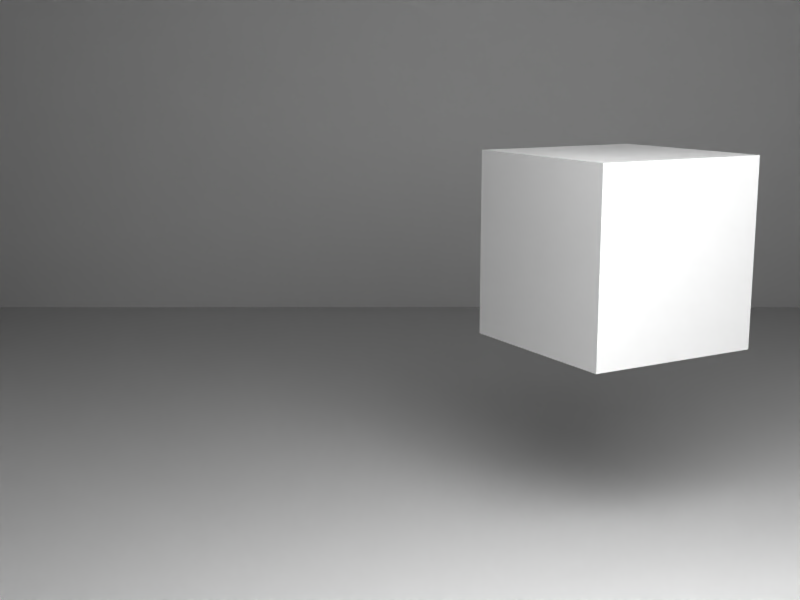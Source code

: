 # Source: cube_3.blend  (saved by Blender 3.2.14; exported with 4.5.12 LTS)
import bpy
from mathutils import Matrix  # noqa: F401  (used for matrix-valued properties, if any)

bpy.ops.wm.read_factory_settings(use_empty=True)
scene = bpy.context.scene
scene.name = 'cube_3'

# ---- collections
col_collection_1 = bpy.data.collections.new('Collection 1'); scene.collection.children.link(col_collection_1)
col_state_coll = bpy.data.collections.new('state_coll'); scene.collection.children.link(col_state_coll)
col_cams_coll = bpy.data.collections.new('cams_coll'); scene.collection.children.link(col_cams_coll)

# ---- materials (node trees are filled in below, after node groups)
mat_material_010 = bpy.data.materials.new('Material.010')
mat_material_010.use_transparent_shadow = False

# ---- material node trees
mat_material_010.use_nodes = True; mat_material_010.node_tree.nodes.clear()
_N = mat_material_010.node_tree.nodes; _L = mat_material_010.node_tree.links
n0 = _N.new('ShaderNodeBsdfPrincipled'); n0.name = 'Principled BSDF'; n0.location = (10, 300)
n0.distribution = 'GGX'
n0.subsurface_method = 'BURLEY'
n0.inputs[2].default_value = 0.0
n0.inputs[3].default_value = 1.45
n0.inputs[13].default_value = 0.0
n0.inputs[20].default_value = 0.0
n0.inputs[27].default_value = (0.0, 0.0, 0.0, 1.0)
n0.inputs[28].default_value = 1.0
n1 = _N.new('ShaderNodeOutputMaterial'); n1.name = 'Material Output'; n1.location = (300, 300)
_L.new(n0.outputs[0], n1.inputs[0])
n1.is_active_output = True

# ---- world
world_world = bpy.data.worlds.new('World'); scene.world = world_world
world_world.color = (0.05088, 0.05088, 0.05088)
world_world.use_sun_shadow = False
world_world.sun_shadow_jitter_overblur = 0.0
world_world.cycles.sampling_method = 'MANUAL'

# ---- cameras
cam_camera0000 = bpy.data.cameras.new('Camera0000')
cam_camera0000.clip_start = 1.0
cam_camera0000.clip_end = 20.0
cam_camera0000.lens = 35.0
cam_camera0000.sensor_width = 24.0
cam_camera0001 = bpy.data.cameras.new('Camera0001')
cam_camera0001.clip_start = 1.0
cam_camera0001.clip_end = 20.0
cam_camera0001.lens = 35.0
cam_camera0001.sensor_width = 24.0
cam_camera0002 = bpy.data.cameras.new('Camera0002')
cam_camera0002.clip_start = 1.0
cam_camera0002.clip_end = 20.0
cam_camera0002.lens = 35.0
cam_camera0002.sensor_width = 24.0
cam_camera0003 = bpy.data.cameras.new('Camera0003')
cam_camera0003.clip_start = 1.0
cam_camera0003.clip_end = 20.0
cam_camera0003.lens = 35.0
cam_camera0003.sensor_width = 24.0
cam_camera0004 = bpy.data.cameras.new('Camera0004')
cam_camera0004.clip_start = 1.0
cam_camera0004.clip_end = 20.0
cam_camera0004.lens = 35.0
cam_camera0004.sensor_width = 24.0
cam_camera0005 = bpy.data.cameras.new('Camera0005')
cam_camera0005.clip_start = 1.0
cam_camera0005.clip_end = 20.0
cam_camera0005.lens = 35.0
cam_camera0005.sensor_width = 24.0
cam_camera0006 = bpy.data.cameras.new('Camera0006')
cam_camera0006.clip_start = 1.0
cam_camera0006.clip_end = 20.0
cam_camera0006.lens = 35.0
cam_camera0006.sensor_width = 24.0
cam_camera0007 = bpy.data.cameras.new('Camera0007')
cam_camera0007.clip_start = 1.0
cam_camera0007.clip_end = 20.0
cam_camera0007.lens = 35.0
cam_camera0007.sensor_width = 24.0
cam_camera0008 = bpy.data.cameras.new('Camera0008')
cam_camera0008.clip_start = 1.0
cam_camera0008.clip_end = 20.0
cam_camera0008.lens = 35.0
cam_camera0008.sensor_width = 24.0
cam_camera0009 = bpy.data.cameras.new('Camera0009')
cam_camera0009.clip_start = 1.0
cam_camera0009.clip_end = 20.0
cam_camera0009.lens = 35.0
cam_camera0009.sensor_width = 24.0
cam_camera0010 = bpy.data.cameras.new('Camera0010')
cam_camera0010.clip_start = 1.0
cam_camera0010.clip_end = 20.0
cam_camera0010.lens = 35.0
cam_camera0010.sensor_width = 24.0
cam_camera0011 = bpy.data.cameras.new('Camera0011')
cam_camera0011.clip_start = 1.0
cam_camera0011.clip_end = 20.0
cam_camera0011.lens = 35.0
cam_camera0011.sensor_width = 24.0
cam_camera0012 = bpy.data.cameras.new('Camera0012')
cam_camera0012.clip_start = 1.0
cam_camera0012.clip_end = 20.0
cam_camera0012.lens = 35.0
cam_camera0012.sensor_width = 24.0
cam_camera0013 = bpy.data.cameras.new('Camera0013')
cam_camera0013.clip_start = 1.0
cam_camera0013.clip_end = 20.0
cam_camera0013.lens = 35.0
cam_camera0013.sensor_width = 24.0
cam_camera0014 = bpy.data.cameras.new('Camera0014')
cam_camera0014.clip_start = 1.0
cam_camera0014.clip_end = 20.0
cam_camera0014.lens = 35.0
cam_camera0014.sensor_width = 24.0
cam_camera0015 = bpy.data.cameras.new('Camera0015')
cam_camera0015.clip_start = 1.0
cam_camera0015.clip_end = 20.0
cam_camera0015.lens = 35.0
cam_camera0015.sensor_width = 24.0
cam_camera0016 = bpy.data.cameras.new('Camera0016')
cam_camera0016.clip_start = 1.0
cam_camera0016.clip_end = 20.0
cam_camera0016.lens = 35.0
cam_camera0016.sensor_width = 24.0
cam_camera0017 = bpy.data.cameras.new('Camera0017')
cam_camera0017.clip_start = 1.0
cam_camera0017.clip_end = 20.0
cam_camera0017.lens = 35.0
cam_camera0017.sensor_width = 24.0
cam_camera0018 = bpy.data.cameras.new('Camera0018')
cam_camera0018.clip_start = 1.0
cam_camera0018.clip_end = 20.0
cam_camera0018.lens = 35.0
cam_camera0018.sensor_width = 24.0
cam_camera0019 = bpy.data.cameras.new('Camera0019')
cam_camera0019.clip_start = 1.0
cam_camera0019.clip_end = 20.0
cam_camera0019.lens = 35.0
cam_camera0019.sensor_width = 24.0
cam_camera0020 = bpy.data.cameras.new('Camera0020')
cam_camera0020.clip_start = 1.0
cam_camera0020.clip_end = 20.0
cam_camera0020.lens = 35.0
cam_camera0020.sensor_width = 24.0
cam_camera0021 = bpy.data.cameras.new('Camera0021')
cam_camera0021.clip_start = 1.0
cam_camera0021.clip_end = 20.0
cam_camera0021.lens = 35.0
cam_camera0021.sensor_width = 24.0
cam_camera0022 = bpy.data.cameras.new('Camera0022')
cam_camera0022.clip_start = 1.0
cam_camera0022.clip_end = 20.0
cam_camera0022.lens = 35.0
cam_camera0022.sensor_width = 24.0
cam_camera0023 = bpy.data.cameras.new('Camera0023')
cam_camera0023.clip_start = 1.0
cam_camera0023.clip_end = 20.0
cam_camera0023.lens = 35.0
cam_camera0023.sensor_width = 24.0
cam_camera0024 = bpy.data.cameras.new('Camera0024')
cam_camera0024.clip_start = 1.0
cam_camera0024.clip_end = 20.0
cam_camera0024.lens = 35.0
cam_camera0024.sensor_width = 24.0
cam_camera0025 = bpy.data.cameras.new('Camera0025')
cam_camera0025.clip_start = 1.0
cam_camera0025.clip_end = 20.0
cam_camera0025.lens = 35.0
cam_camera0025.sensor_width = 24.0
cam_camera0026 = bpy.data.cameras.new('Camera0026')
cam_camera0026.clip_start = 1.0
cam_camera0026.clip_end = 20.0
cam_camera0026.lens = 35.0
cam_camera0026.sensor_width = 24.0
cam_camera0027 = bpy.data.cameras.new('Camera0027')
cam_camera0027.clip_start = 1.0
cam_camera0027.clip_end = 20.0
cam_camera0027.lens = 35.0
cam_camera0027.sensor_width = 24.0
cam_camera0028 = bpy.data.cameras.new('Camera0028')
cam_camera0028.clip_start = 1.0
cam_camera0028.clip_end = 20.0
cam_camera0028.lens = 35.0
cam_camera0028.sensor_width = 24.0
cam_camera0029 = bpy.data.cameras.new('Camera0029')
cam_camera0029.clip_start = 1.0
cam_camera0029.clip_end = 20.0
cam_camera0029.lens = 35.0
cam_camera0029.sensor_width = 24.0
cam_camera0030 = bpy.data.cameras.new('Camera0030')
cam_camera0030.clip_start = 1.0
cam_camera0030.clip_end = 20.0
cam_camera0030.lens = 35.0
cam_camera0030.sensor_width = 24.0
cam_camera0031 = bpy.data.cameras.new('Camera0031')
cam_camera0031.clip_start = 1.0
cam_camera0031.clip_end = 20.0
cam_camera0031.lens = 35.0
cam_camera0031.sensor_width = 24.0
cam_camera0032 = bpy.data.cameras.new('Camera0032')
cam_camera0032.clip_start = 1.0
cam_camera0032.clip_end = 20.0
cam_camera0032.lens = 35.0
cam_camera0032.sensor_width = 24.0
cam_camera0033 = bpy.data.cameras.new('Camera0033')
cam_camera0033.clip_start = 1.0
cam_camera0033.clip_end = 20.0
cam_camera0033.lens = 35.0
cam_camera0033.sensor_width = 24.0
cam_camera0034 = bpy.data.cameras.new('Camera0034')
cam_camera0034.clip_start = 1.0
cam_camera0034.clip_end = 20.0
cam_camera0034.lens = 35.0
cam_camera0034.sensor_width = 24.0
cam_camera0035 = bpy.data.cameras.new('Camera0035')
cam_camera0035.clip_start = 1.0
cam_camera0035.clip_end = 20.0
cam_camera0035.lens = 35.0
cam_camera0035.sensor_width = 24.0
cam_camera0036 = bpy.data.cameras.new('Camera0036')
cam_camera0036.clip_start = 1.0
cam_camera0036.clip_end = 20.0
cam_camera0036.lens = 35.0
cam_camera0036.sensor_width = 24.0
cam_camera0037 = bpy.data.cameras.new('Camera0037')
cam_camera0037.clip_start = 1.0
cam_camera0037.clip_end = 20.0
cam_camera0037.lens = 35.0
cam_camera0037.sensor_width = 24.0
cam_camera0038 = bpy.data.cameras.new('Camera0038')
cam_camera0038.clip_start = 1.0
cam_camera0038.clip_end = 20.0
cam_camera0038.lens = 35.0
cam_camera0038.sensor_width = 24.0
cam_camera0039 = bpy.data.cameras.new('Camera0039')
cam_camera0039.clip_start = 1.0
cam_camera0039.clip_end = 20.0
cam_camera0039.lens = 35.0
cam_camera0039.sensor_width = 24.0
cam_camera0040 = bpy.data.cameras.new('Camera0040')
cam_camera0040.clip_start = 1.0
cam_camera0040.clip_end = 20.0
cam_camera0040.lens = 35.0
cam_camera0040.sensor_width = 24.0
cam_camera0041 = bpy.data.cameras.new('Camera0041')
cam_camera0041.clip_start = 1.0
cam_camera0041.clip_end = 20.0
cam_camera0041.lens = 35.0
cam_camera0041.sensor_width = 24.0
cam_camera0042 = bpy.data.cameras.new('Camera0042')
cam_camera0042.clip_start = 1.0
cam_camera0042.clip_end = 20.0
cam_camera0042.lens = 35.0
cam_camera0042.sensor_width = 24.0
cam_camera0043 = bpy.data.cameras.new('Camera0043')
cam_camera0043.clip_start = 1.0
cam_camera0043.clip_end = 20.0
cam_camera0043.lens = 35.0
cam_camera0043.sensor_width = 24.0
cam_camera0044 = bpy.data.cameras.new('Camera0044')
cam_camera0044.clip_start = 1.0
cam_camera0044.clip_end = 20.0
cam_camera0044.lens = 35.0
cam_camera0044.sensor_width = 24.0
cam_camera0045 = bpy.data.cameras.new('Camera0045')
cam_camera0045.clip_start = 1.0
cam_camera0045.clip_end = 20.0
cam_camera0045.lens = 35.0
cam_camera0045.sensor_width = 24.0
cam_camera0046 = bpy.data.cameras.new('Camera0046')
cam_camera0046.clip_start = 1.0
cam_camera0046.clip_end = 20.0
cam_camera0046.lens = 35.0
cam_camera0046.sensor_width = 24.0
cam_camera0047 = bpy.data.cameras.new('Camera0047')
cam_camera0047.clip_start = 1.0
cam_camera0047.clip_end = 20.0
cam_camera0047.lens = 35.0
cam_camera0047.sensor_width = 24.0
cam_camera0048 = bpy.data.cameras.new('Camera0048')
cam_camera0048.clip_start = 1.0
cam_camera0048.clip_end = 20.0
cam_camera0048.lens = 35.0
cam_camera0048.sensor_width = 24.0
cam_camera0049 = bpy.data.cameras.new('Camera0049')
cam_camera0049.clip_start = 1.0
cam_camera0049.clip_end = 20.0
cam_camera0049.lens = 35.0
cam_camera0049.sensor_width = 24.0
cam_camera0050 = bpy.data.cameras.new('Camera0050')
cam_camera0050.clip_start = 1.0
cam_camera0050.clip_end = 20.0
cam_camera0050.lens = 35.0
cam_camera0050.sensor_width = 24.0
cam_camera0051 = bpy.data.cameras.new('Camera0051')
cam_camera0051.clip_start = 1.0
cam_camera0051.clip_end = 20.0
cam_camera0051.lens = 35.0
cam_camera0051.sensor_width = 24.0
cam_camera0052 = bpy.data.cameras.new('Camera0052')
cam_camera0052.clip_start = 1.0
cam_camera0052.clip_end = 20.0
cam_camera0052.lens = 35.0
cam_camera0052.sensor_width = 24.0
cam_camera0053 = bpy.data.cameras.new('Camera0053')
cam_camera0053.clip_start = 1.0
cam_camera0053.clip_end = 20.0
cam_camera0053.lens = 35.0
cam_camera0053.sensor_width = 24.0
cam_camera0054 = bpy.data.cameras.new('Camera0054')
cam_camera0054.clip_start = 1.0
cam_camera0054.clip_end = 20.0
cam_camera0054.lens = 35.0
cam_camera0054.sensor_width = 24.0
cam_camera0055 = bpy.data.cameras.new('Camera0055')
cam_camera0055.clip_start = 1.0
cam_camera0055.clip_end = 20.0
cam_camera0055.lens = 35.0
cam_camera0055.sensor_width = 24.0
cam_camera0056 = bpy.data.cameras.new('Camera0056')
cam_camera0056.clip_start = 1.0
cam_camera0056.clip_end = 20.0
cam_camera0056.lens = 35.0
cam_camera0056.sensor_width = 24.0
cam_camera0057 = bpy.data.cameras.new('Camera0057')
cam_camera0057.clip_start = 1.0
cam_camera0057.clip_end = 20.0
cam_camera0057.lens = 35.0
cam_camera0057.sensor_width = 24.0
cam_camera0058 = bpy.data.cameras.new('Camera0058')
cam_camera0058.clip_start = 1.0
cam_camera0058.clip_end = 20.0
cam_camera0058.lens = 35.0
cam_camera0058.sensor_width = 24.0
cam_camera0059 = bpy.data.cameras.new('Camera0059')
cam_camera0059.clip_start = 1.0
cam_camera0059.clip_end = 20.0
cam_camera0059.lens = 35.0
cam_camera0059.sensor_width = 24.0
cam_camera0060 = bpy.data.cameras.new('Camera0060')
cam_camera0060.clip_start = 1.0
cam_camera0060.clip_end = 20.0
cam_camera0060.lens = 35.0
cam_camera0060.sensor_width = 24.0
cam_camera0061 = bpy.data.cameras.new('Camera0061')
cam_camera0061.clip_start = 1.0
cam_camera0061.clip_end = 20.0
cam_camera0061.lens = 35.0
cam_camera0061.sensor_width = 24.0
cam_camera0062 = bpy.data.cameras.new('Camera0062')
cam_camera0062.clip_start = 1.0
cam_camera0062.clip_end = 20.0
cam_camera0062.lens = 35.0
cam_camera0062.sensor_width = 24.0
cam_camera0063 = bpy.data.cameras.new('Camera0063')
cam_camera0063.clip_start = 1.0
cam_camera0063.clip_end = 20.0
cam_camera0063.lens = 35.0
cam_camera0063.sensor_width = 24.0
cam_camera0064 = bpy.data.cameras.new('Camera0064')
cam_camera0064.clip_start = 1.0
cam_camera0064.clip_end = 20.0
cam_camera0064.lens = 35.0
cam_camera0064.sensor_width = 24.0
cam_camera0065 = bpy.data.cameras.new('Camera0065')
cam_camera0065.clip_start = 1.0
cam_camera0065.clip_end = 20.0
cam_camera0065.lens = 35.0
cam_camera0065.sensor_width = 24.0
cam_camera0066 = bpy.data.cameras.new('Camera0066')
cam_camera0066.clip_start = 1.0
cam_camera0066.clip_end = 20.0
cam_camera0066.lens = 35.0
cam_camera0066.sensor_width = 24.0
cam_camera0067 = bpy.data.cameras.new('Camera0067')
cam_camera0067.clip_start = 1.0
cam_camera0067.clip_end = 20.0
cam_camera0067.lens = 35.0
cam_camera0067.sensor_width = 24.0
cam_camera0068 = bpy.data.cameras.new('Camera0068')
cam_camera0068.clip_start = 1.0
cam_camera0068.clip_end = 20.0
cam_camera0068.lens = 35.0
cam_camera0068.sensor_width = 24.0
cam_camera0069 = bpy.data.cameras.new('Camera0069')
cam_camera0069.clip_start = 1.0
cam_camera0069.clip_end = 20.0
cam_camera0069.lens = 35.0
cam_camera0069.sensor_width = 24.0
cam_camera0070 = bpy.data.cameras.new('Camera0070')
cam_camera0070.clip_start = 1.0
cam_camera0070.clip_end = 20.0
cam_camera0070.lens = 35.0
cam_camera0070.sensor_width = 24.0
cam_camera0071 = bpy.data.cameras.new('Camera0071')
cam_camera0071.clip_start = 1.0
cam_camera0071.clip_end = 20.0
cam_camera0071.lens = 35.0
cam_camera0071.sensor_width = 24.0
cam_camera0072 = bpy.data.cameras.new('Camera0072')
cam_camera0072.clip_start = 1.0
cam_camera0072.clip_end = 20.0
cam_camera0072.lens = 35.0
cam_camera0072.sensor_width = 24.0
cam_camera0073 = bpy.data.cameras.new('Camera0073')
cam_camera0073.clip_start = 1.0
cam_camera0073.clip_end = 20.0
cam_camera0073.lens = 35.0
cam_camera0073.sensor_width = 24.0
cam_camera0074 = bpy.data.cameras.new('Camera0074')
cam_camera0074.clip_start = 1.0
cam_camera0074.clip_end = 20.0
cam_camera0074.lens = 35.0
cam_camera0074.sensor_width = 24.0
cam_camera0075 = bpy.data.cameras.new('Camera0075')
cam_camera0075.clip_start = 1.0
cam_camera0075.clip_end = 20.0
cam_camera0075.lens = 35.0
cam_camera0075.sensor_width = 24.0
cam_camera0076 = bpy.data.cameras.new('Camera0076')
cam_camera0076.clip_start = 1.0
cam_camera0076.clip_end = 20.0
cam_camera0076.lens = 35.0
cam_camera0076.sensor_width = 24.0
cam_camera0077 = bpy.data.cameras.new('Camera0077')
cam_camera0077.clip_start = 1.0
cam_camera0077.clip_end = 20.0
cam_camera0077.lens = 35.0
cam_camera0077.sensor_width = 24.0
cam_camera0078 = bpy.data.cameras.new('Camera0078')
cam_camera0078.clip_start = 1.0
cam_camera0078.clip_end = 20.0
cam_camera0078.lens = 35.0
cam_camera0078.sensor_width = 24.0
cam_camera0079 = bpy.data.cameras.new('Camera0079')
cam_camera0079.clip_start = 1.0
cam_camera0079.clip_end = 20.0
cam_camera0079.lens = 35.0
cam_camera0079.sensor_width = 24.0
cam_camera0080 = bpy.data.cameras.new('Camera0080')
cam_camera0080.clip_start = 1.0
cam_camera0080.clip_end = 20.0
cam_camera0080.lens = 35.0
cam_camera0080.sensor_width = 24.0
cam_camera0081 = bpy.data.cameras.new('Camera0081')
cam_camera0081.clip_start = 1.0
cam_camera0081.clip_end = 20.0
cam_camera0081.lens = 35.0
cam_camera0081.sensor_width = 24.0
cam_camera0082 = bpy.data.cameras.new('Camera0082')
cam_camera0082.clip_start = 1.0
cam_camera0082.clip_end = 20.0
cam_camera0082.lens = 35.0
cam_camera0082.sensor_width = 24.0
cam_camera0083 = bpy.data.cameras.new('Camera0083')
cam_camera0083.clip_start = 1.0
cam_camera0083.clip_end = 20.0
cam_camera0083.lens = 35.0
cam_camera0083.sensor_width = 24.0
cam_camera0084 = bpy.data.cameras.new('Camera0084')
cam_camera0084.clip_start = 1.0
cam_camera0084.clip_end = 20.0
cam_camera0084.lens = 35.0
cam_camera0084.sensor_width = 24.0
cam_camera0085 = bpy.data.cameras.new('Camera0085')
cam_camera0085.clip_start = 1.0
cam_camera0085.clip_end = 20.0
cam_camera0085.lens = 35.0
cam_camera0085.sensor_width = 24.0
cam_camera0086 = bpy.data.cameras.new('Camera0086')
cam_camera0086.clip_start = 1.0
cam_camera0086.clip_end = 20.0
cam_camera0086.lens = 35.0
cam_camera0086.sensor_width = 24.0
cam_camera0087 = bpy.data.cameras.new('Camera0087')
cam_camera0087.clip_start = 1.0
cam_camera0087.clip_end = 20.0
cam_camera0087.lens = 35.0
cam_camera0087.sensor_width = 24.0
cam_camera0088 = bpy.data.cameras.new('Camera0088')
cam_camera0088.clip_start = 1.0
cam_camera0088.clip_end = 20.0
cam_camera0088.lens = 35.0
cam_camera0088.sensor_width = 24.0
cam_camera0089 = bpy.data.cameras.new('Camera0089')
cam_camera0089.clip_start = 1.0
cam_camera0089.clip_end = 20.0
cam_camera0089.lens = 35.0
cam_camera0089.sensor_width = 24.0
cam_camera0090 = bpy.data.cameras.new('Camera0090')
cam_camera0090.clip_start = 1.0
cam_camera0090.clip_end = 20.0
cam_camera0090.lens = 35.0
cam_camera0090.sensor_width = 24.0
cam_camera0091 = bpy.data.cameras.new('Camera0091')
cam_camera0091.clip_start = 1.0
cam_camera0091.clip_end = 20.0
cam_camera0091.lens = 35.0
cam_camera0091.sensor_width = 24.0
cam_camera0092 = bpy.data.cameras.new('Camera0092')
cam_camera0092.clip_start = 1.0
cam_camera0092.clip_end = 20.0
cam_camera0092.lens = 35.0
cam_camera0092.sensor_width = 24.0
cam_camera0093 = bpy.data.cameras.new('Camera0093')
cam_camera0093.clip_start = 1.0
cam_camera0093.clip_end = 20.0
cam_camera0093.lens = 35.0
cam_camera0093.sensor_width = 24.0
cam_camera0094 = bpy.data.cameras.new('Camera0094')
cam_camera0094.clip_start = 1.0
cam_camera0094.clip_end = 20.0
cam_camera0094.lens = 35.0
cam_camera0094.sensor_width = 24.0
cam_camera0095 = bpy.data.cameras.new('Camera0095')
cam_camera0095.clip_start = 1.0
cam_camera0095.clip_end = 20.0
cam_camera0095.lens = 35.0
cam_camera0095.sensor_width = 24.0
cam_camera0096 = bpy.data.cameras.new('Camera0096')
cam_camera0096.clip_start = 1.0
cam_camera0096.clip_end = 20.0
cam_camera0096.lens = 35.0
cam_camera0096.sensor_width = 24.0
cam_camera0097 = bpy.data.cameras.new('Camera0097')
cam_camera0097.clip_start = 1.0
cam_camera0097.clip_end = 20.0
cam_camera0097.lens = 35.0
cam_camera0097.sensor_width = 24.0
cam_camera0098 = bpy.data.cameras.new('Camera0098')
cam_camera0098.clip_start = 1.0
cam_camera0098.clip_end = 20.0
cam_camera0098.lens = 35.0
cam_camera0098.sensor_width = 24.0
cam_camera0099 = bpy.data.cameras.new('Camera0099')
cam_camera0099.clip_start = 1.0
cam_camera0099.clip_end = 20.0
cam_camera0099.lens = 35.0
cam_camera0099.sensor_width = 24.0
cam_camera0100 = bpy.data.cameras.new('Camera0100')
cam_camera0100.clip_start = 1.0
cam_camera0100.clip_end = 20.0
cam_camera0100.lens = 35.0
cam_camera0100.sensor_width = 24.0
cam_camera0101 = bpy.data.cameras.new('Camera0101')
cam_camera0101.clip_start = 1.0
cam_camera0101.clip_end = 20.0
cam_camera0101.lens = 35.0
cam_camera0101.sensor_width = 24.0
cam_camera0102 = bpy.data.cameras.new('Camera0102')
cam_camera0102.clip_start = 1.0
cam_camera0102.clip_end = 20.0
cam_camera0102.lens = 35.0
cam_camera0102.sensor_width = 24.0
cam_camera0103 = bpy.data.cameras.new('Camera0103')
cam_camera0103.clip_start = 1.0
cam_camera0103.clip_end = 20.0
cam_camera0103.lens = 35.0
cam_camera0103.sensor_width = 24.0
cam_camera0104 = bpy.data.cameras.new('Camera0104')
cam_camera0104.clip_start = 1.0
cam_camera0104.clip_end = 20.0
cam_camera0104.lens = 35.0
cam_camera0104.sensor_width = 24.0
cam_camera0105 = bpy.data.cameras.new('Camera0105')
cam_camera0105.clip_start = 1.0
cam_camera0105.clip_end = 20.0
cam_camera0105.lens = 35.0
cam_camera0105.sensor_width = 24.0
cam_camera0106 = bpy.data.cameras.new('Camera0106')
cam_camera0106.clip_start = 1.0
cam_camera0106.clip_end = 20.0
cam_camera0106.lens = 35.0
cam_camera0106.sensor_width = 24.0
cam_camera0107 = bpy.data.cameras.new('Camera0107')
cam_camera0107.clip_start = 1.0
cam_camera0107.clip_end = 20.0
cam_camera0107.lens = 35.0
cam_camera0107.sensor_width = 24.0
cam_camera0108 = bpy.data.cameras.new('Camera0108')
cam_camera0108.clip_start = 1.0
cam_camera0108.clip_end = 20.0
cam_camera0108.lens = 35.0
cam_camera0108.sensor_width = 24.0
cam_camera0109 = bpy.data.cameras.new('Camera0109')
cam_camera0109.clip_start = 1.0
cam_camera0109.clip_end = 20.0
cam_camera0109.lens = 35.0
cam_camera0109.sensor_width = 24.0
cam_camera0110 = bpy.data.cameras.new('Camera0110')
cam_camera0110.clip_start = 1.0
cam_camera0110.clip_end = 20.0
cam_camera0110.lens = 35.0
cam_camera0110.sensor_width = 24.0
cam_camera0111 = bpy.data.cameras.new('Camera0111')
cam_camera0111.clip_start = 1.0
cam_camera0111.clip_end = 20.0
cam_camera0111.lens = 35.0
cam_camera0111.sensor_width = 24.0
cam_camera0112 = bpy.data.cameras.new('Camera0112')
cam_camera0112.clip_start = 1.0
cam_camera0112.clip_end = 20.0
cam_camera0112.lens = 35.0
cam_camera0112.sensor_width = 24.0
cam_camera0113 = bpy.data.cameras.new('Camera0113')
cam_camera0113.clip_start = 1.0
cam_camera0113.clip_end = 20.0
cam_camera0113.lens = 35.0
cam_camera0113.sensor_width = 24.0
cam_camera0114 = bpy.data.cameras.new('Camera0114')
cam_camera0114.clip_start = 1.0
cam_camera0114.clip_end = 20.0
cam_camera0114.lens = 35.0
cam_camera0114.sensor_width = 24.0
cam_camera0115 = bpy.data.cameras.new('Camera0115')
cam_camera0115.clip_start = 1.0
cam_camera0115.clip_end = 20.0
cam_camera0115.lens = 35.0
cam_camera0115.sensor_width = 24.0
cam_camera0116 = bpy.data.cameras.new('Camera0116')
cam_camera0116.clip_start = 1.0
cam_camera0116.clip_end = 20.0
cam_camera0116.lens = 35.0
cam_camera0116.sensor_width = 24.0
cam_camera0117 = bpy.data.cameras.new('Camera0117')
cam_camera0117.clip_start = 1.0
cam_camera0117.clip_end = 20.0
cam_camera0117.lens = 35.0
cam_camera0117.sensor_width = 24.0
cam_camera0118 = bpy.data.cameras.new('Camera0118')
cam_camera0118.clip_start = 1.0
cam_camera0118.clip_end = 20.0
cam_camera0118.lens = 35.0
cam_camera0118.sensor_width = 24.0
cam_camera0119 = bpy.data.cameras.new('Camera0119')
cam_camera0119.clip_start = 1.0
cam_camera0119.clip_end = 20.0
cam_camera0119.lens = 35.0
cam_camera0119.sensor_width = 24.0

# ---- lights
light_area = bpy.data.lights.new('Area', 'AREA')
light_area.transmission_factor = 0.0
light_area.energy = 54.51
light_area.shadow_soft_size = 1.0
light_area.shadow_maximum_resolution = 0.006
light_area.use_absolute_resolution = True
light_area.size = 1.0
light_area.size_y = 1.0

# ---- meshes
me_cube_003 = bpy.data.meshes.new('Cube.003')
me_cube_003.from_pydata([(-1.0, -1.0, -1.0), (-1.0, -1.0, 1.0), (-1.0, 1.0, -1.0), (-1.0, 1.0, 1.0), (1.0, -1.0, -1.0), (1.0, -1.0, 1.0), (1.0, 1.0, -1.0), (1.0, 1.0, 1.0)], [], [(0, 1, 3, 2), (2, 3, 7, 6), (6, 7, 5, 4), (4, 5, 1, 0), (2, 6, 4, 0), (7, 3, 1, 5)])
_uv = me_cube_003.uv_layers.new(name='UVMap')
_uv.uv.foreach_set('vector', [0.245, -0.3948, 0.755, -0.3948, 0.755, 0.03172, 0.245, 0.03172, 0.245, 0.03172, 0.755, 0.03172, 0.755, 0.4583, 0.245, 0.4583, 0.245, 0.5, 0.755, 0.5, 0.755, 1.01, 0.245, 1.01, 0.245, 1.01, 0.755, 1.01, 0.755, 1.52, 0.245, 1.52, -0.265, 0.5, 0.245, 0.5, 0.245, 1.01, -0.265, 1.01, 0.755, 0.4583, 1.265, 0.4583, 1.265, 0.8848, 0.755, 0.8848])
me_cube_003.materials.append(mat_material_010)
me_cube_003.use_remesh_fix_poles = True
me_cube_003.use_remesh_preserve_attributes = False
me_cube_003.update()
me_cube_001 = bpy.data.meshes.new('Cube.001')
me_cube_001.from_pydata([(-1.0, -1.0, -1.0), (-1.0, -1.0, 1.0), (-1.0, 1.0, -1.0), (-1.0, 1.0, 1.0), (1.0, -1.0, -1.0), (1.0, -1.0, 1.0), (1.0, 1.0, -1.0), (1.0, 1.0, 1.0)], [], [(0, 1, 3, 2), (2, 3, 7, 6), (6, 7, 5, 4), (4, 5, 1, 0), (2, 6, 4, 0), (7, 3, 1, 5)])
_uv = me_cube_001.uv_layers.new(name='UVMap')
_uv.uv.foreach_set('vector', [0.245, -0.3948, 0.755, -0.3948, 0.755, 0.03172, 0.245, 0.03172, 0.245, 0.03172, 0.755, 0.03172, 0.755, 0.4583, 0.245, 0.4583, 0.245, 0.5, 0.755, 0.5, 0.755, 1.01, 0.245, 1.01, 0.245, 1.01, 0.755, 1.01, 0.755, 1.52, 0.245, 1.52, -0.265, 0.4583, 0.245, 0.4583, 0.245, 0.8848, -0.265, 0.8848, 0.755, 0.5, 1.265, 0.5, 1.265, 1.01, 0.755, 1.01])
me_cube_001.materials.append(mat_material_010)
me_cube_001.use_remesh_fix_poles = True
me_cube_001.use_remesh_preserve_attributes = False
me_cube_001.update()
me_cube_005 = bpy.data.meshes.new('Cube.005')
me_cube_005.from_pydata([(-1.0, -1.0, -1.0), (-1.0, -1.0, 1.0), (-1.0, 1.0, -1.0), (-1.0, 1.0, 1.0), (1.0, -1.0, -1.0), (1.0, -1.0, 1.0), (1.0, 1.0, -1.0), (1.0, 1.0, 1.0)], [], [(0, 1, 3, 2), (2, 3, 7, 6), (6, 7, 5, 4), (4, 5, 1, 0), (2, 6, 4, 0), (7, 3, 1, 5)])
_uv = me_cube_005.uv_layers.new(name='UVMap')
_uv.uv.foreach_set('vector', [0.245, -0.52, 0.755, -0.52, 0.755, -0.01001, 0.245, -0.01001, 0.245, -0.01001, 0.755, -0.01001, 0.755, 0.5, 0.245, 0.5, 0.245, 0.5, 0.755, 0.5, 0.755, 1.01, 0.245, 1.01, 0.245, 1.01, 0.755, 1.01, 0.755, 1.52, 0.245, 1.52, -0.265, 0.5, 0.245, 0.5, 0.245, 1.01, -0.265, 1.01, 0.755, 0.5, 1.265, 0.5, 1.265, 1.01, 0.755, 1.01])
me_cube_005.materials.append(mat_material_010)
me_cube_005.use_remesh_fix_poles = True
me_cube_005.use_remesh_preserve_attributes = False
me_cube_005.update()
me_cube_006 = bpy.data.meshes.new('Cube.006')
me_cube_006.from_pydata([(-1.0, -1.0, -1.0), (-1.0, -1.0, 1.0), (-1.0, 1.0, -1.0), (-1.0, 1.0, 1.0), (1.0, -1.0, -1.0), (1.0, -1.0, 1.0), (1.0, 1.0, -1.0), (1.0, 1.0, 1.0)], [], [(0, 1, 3, 2), (2, 3, 7, 6), (6, 7, 5, 4), (4, 5, 1, 0), (2, 6, 4, 0), (7, 3, 1, 5)])
_uv = me_cube_006.uv_layers.new(name='UVMap')
_uv.uv.foreach_set('vector', [0.375, 0.0, 0.625, 0.0, 0.625, 0.25, 0.375, 0.25, 0.375, 0.25, 0.625, 0.25, 0.625, 0.5, 0.375, 0.5, 0.375, 0.5, 0.625, 0.5, 0.625, 0.75, 0.375, 0.75, 0.375, 0.75, 0.625, 0.75, 0.625, 1.0, 0.375, 1.0, 0.125, 0.5, 0.375, 0.5, 0.375, 0.75, 0.125, 0.75, 0.9975, 0.9984, 0.001937, 0.9984, 0.001937, 0.002929, 0.9975, 0.002929])
_ca = me_cube_006.color_attributes.new('Col', 'BYTE_COLOR', 'CORNER')
_ca.data.foreach_set('color', [1.0, 1.0, 1.0, 1.0, 1.0, 1.0, 1.0, 1.0, 1.0, 1.0, 1.0, 1.0, 1.0, 1.0, 1.0, 1.0, 1.0, 1.0, 1.0, 1.0, 1.0, 1.0, 1.0, 1.0, 1.0, 1.0, 1.0, 1.0, 1.0, 1.0, 1.0, 1.0, 1.0, 1.0, 1.0, 1.0, 1.0, 1.0, 1.0, 1.0, 1.0, 1.0, 1.0, 1.0, 1.0, 1.0, 1.0, 1.0, 1.0, 1.0, 1.0, 1.0, 1.0, 1.0, 1.0, 1.0, 1.0, 1.0, 1.0, 1.0, 1.0, 1.0, 1.0, 1.0, 1.0, 1.0, 1.0, 1.0, 1.0, 1.0, 1.0, 1.0, 1.0, 1.0, 1.0, 1.0, 1.0, 1.0, 1.0, 1.0, 1.0, 1.0, 1.0, 1.0, 1.0, 1.0, 1.0, 1.0, 1.0, 1.0, 1.0, 1.0, 1.0, 1.0, 1.0, 1.0])
me_cube_006.materials.append(mat_material_010)
me_cube_006.use_remesh_fix_poles = True
me_cube_006.use_remesh_preserve_attributes = False
me_cube_006.update()
me_cube_002 = bpy.data.meshes.new('Cube.002')
me_cube_002.from_pydata([(-1.0, -1.0, -1.0), (-1.0, -1.0, 1.0), (-1.0, 1.0, -1.0), (-1.0, 1.0, 1.0), (1.0, -1.0, -1.0), (1.0, -1.0, 1.0), (1.0, 1.0, -1.0), (1.0, 1.0, 1.0)], [], [(0, 1, 3, 2), (2, 3, 7, 6), (6, 7, 5, 4), (4, 5, 1, 0), (2, 6, 4, 0), (7, 3, 1, 5)])
_uv = me_cube_002.uv_layers.new(name='UVMap')
_uv.uv.foreach_set('vector', [0.375, 0.0, 0.625, 0.0, 0.625, 0.25, 0.375, 0.25, 0.375, 0.25, 0.625, 0.25, 0.625, 0.5, 0.375, 0.5, 0.375, 0.5, 0.625, 0.5, 0.625, 0.75, 0.375, 0.75, 0.375, 0.75, 0.625, 0.75, 0.625, 1.0, 0.375, 1.0, 0.125, 0.5, 0.375, 0.5, 0.375, 0.75, 0.125, 0.75, 0.625, 0.5, 0.875, 0.5, 0.875, 0.75, 0.625, 0.75])
me_cube_002.materials.append(mat_material_010)
me_cube_002.use_remesh_fix_poles = True
me_cube_002.use_remesh_preserve_attributes = False
me_cube_002.update()
me_cube_004 = bpy.data.meshes.new('Cube.004')
me_cube_004.from_pydata([(-1.0, -1.0, -1.0), (-1.0, -1.0, 1.0), (-1.0, 1.0, -1.0), (-1.0, 1.0, 1.0), (1.0, -1.0, -1.0), (1.0, -1.0, 1.0), (1.0, 1.0, -1.0), (1.0, 1.0, 1.0)], [], [(0, 1, 3, 2), (2, 3, 7, 6), (6, 7, 5, 4), (4, 5, 1, 0), (2, 6, 4, 0), (7, 3, 1, 5)])
_uv = me_cube_004.uv_layers.new(name='UVMap')
_uv.uv.foreach_set('vector', [0.3923, -0.2787, 0.9023, -0.2787, 1.763, 1.839, 1.763, 0.982, 1.763, 0.982, 1.763, 1.839, 0.906, 1.839, 0.906, 0.982, 0.245, 0.5, 0.755, 0.5, 0.755, 1.01, 0.245, 1.01, 0.245, 1.01, 0.755, 1.01, 0.755, 1.52, 0.245, 1.52, 0.906, 0.125, 0.906, 0.982, 0.0489, 0.982, 0.0489, 0.125, 0.755, 0.5, 1.265, 0.5, 1.265, 1.01, 0.755, 1.01])
me_cube_004.materials.append(mat_material_010)
me_cube_004.use_remesh_fix_poles = True
me_cube_004.use_remesh_preserve_attributes = False
me_cube_004.update()

# ---- objects
ob_wall3 = bpy.data.objects.new('wall3', me_cube_003)
ob_wall1 = bpy.data.objects.new('wall1', me_cube_001)
ob_wall2 = bpy.data.objects.new('wall2', me_cube_005)
ob_ceiling = bpy.data.objects.new('ceiling', me_cube_006)
ob_cube = bpy.data.objects.new('Cube', me_cube_002)
ob_floor = bpy.data.objects.new('floor', me_cube_004)
ob_area = bpy.data.objects.new('Area', light_area)
ob_camera0000 = bpy.data.objects.new('Camera0000', cam_camera0000)
ob_camera0001 = bpy.data.objects.new('Camera0001', cam_camera0001)
ob_camera0002 = bpy.data.objects.new('Camera0002', cam_camera0002)
ob_camera0003 = bpy.data.objects.new('Camera0003', cam_camera0003)
ob_camera0004 = bpy.data.objects.new('Camera0004', cam_camera0004)
ob_camera0005 = bpy.data.objects.new('Camera0005', cam_camera0005)
ob_camera0006 = bpy.data.objects.new('Camera0006', cam_camera0006)
ob_camera0007 = bpy.data.objects.new('Camera0007', cam_camera0007)
ob_camera0008 = bpy.data.objects.new('Camera0008', cam_camera0008)
ob_camera0009 = bpy.data.objects.new('Camera0009', cam_camera0009)
ob_camera0010 = bpy.data.objects.new('Camera0010', cam_camera0010)
ob_camera0011 = bpy.data.objects.new('Camera0011', cam_camera0011)
ob_camera0012 = bpy.data.objects.new('Camera0012', cam_camera0012)
ob_camera0013 = bpy.data.objects.new('Camera0013', cam_camera0013)
ob_camera0014 = bpy.data.objects.new('Camera0014', cam_camera0014)
ob_camera0015 = bpy.data.objects.new('Camera0015', cam_camera0015)
ob_camera0016 = bpy.data.objects.new('Camera0016', cam_camera0016)
ob_camera0017 = bpy.data.objects.new('Camera0017', cam_camera0017)
ob_camera0018 = bpy.data.objects.new('Camera0018', cam_camera0018)
ob_camera0019 = bpy.data.objects.new('Camera0019', cam_camera0019)
ob_camera0020 = bpy.data.objects.new('Camera0020', cam_camera0020)
ob_camera0021 = bpy.data.objects.new('Camera0021', cam_camera0021)
ob_camera0022 = bpy.data.objects.new('Camera0022', cam_camera0022)
ob_camera0023 = bpy.data.objects.new('Camera0023', cam_camera0023)
ob_camera0024 = bpy.data.objects.new('Camera0024', cam_camera0024)
ob_camera0025 = bpy.data.objects.new('Camera0025', cam_camera0025)
ob_camera0026 = bpy.data.objects.new('Camera0026', cam_camera0026)
ob_camera0027 = bpy.data.objects.new('Camera0027', cam_camera0027)
ob_camera0028 = bpy.data.objects.new('Camera0028', cam_camera0028)
ob_camera0029 = bpy.data.objects.new('Camera0029', cam_camera0029)
ob_camera0030 = bpy.data.objects.new('Camera0030', cam_camera0030)
ob_camera0031 = bpy.data.objects.new('Camera0031', cam_camera0031)
ob_camera0032 = bpy.data.objects.new('Camera0032', cam_camera0032)
ob_camera0033 = bpy.data.objects.new('Camera0033', cam_camera0033)
ob_camera0034 = bpy.data.objects.new('Camera0034', cam_camera0034)
ob_camera0035 = bpy.data.objects.new('Camera0035', cam_camera0035)
ob_camera0036 = bpy.data.objects.new('Camera0036', cam_camera0036)
ob_camera0037 = bpy.data.objects.new('Camera0037', cam_camera0037)
ob_camera0038 = bpy.data.objects.new('Camera0038', cam_camera0038)
ob_camera0039 = bpy.data.objects.new('Camera0039', cam_camera0039)
ob_camera0040 = bpy.data.objects.new('Camera0040', cam_camera0040)
ob_camera0041 = bpy.data.objects.new('Camera0041', cam_camera0041)
ob_camera0042 = bpy.data.objects.new('Camera0042', cam_camera0042)
ob_camera0043 = bpy.data.objects.new('Camera0043', cam_camera0043)
ob_camera0044 = bpy.data.objects.new('Camera0044', cam_camera0044)
ob_camera0045 = bpy.data.objects.new('Camera0045', cam_camera0045)
ob_camera0046 = bpy.data.objects.new('Camera0046', cam_camera0046)
ob_camera0047 = bpy.data.objects.new('Camera0047', cam_camera0047)
ob_camera0048 = bpy.data.objects.new('Camera0048', cam_camera0048)
ob_camera0049 = bpy.data.objects.new('Camera0049', cam_camera0049)
ob_camera0050 = bpy.data.objects.new('Camera0050', cam_camera0050)
ob_camera0051 = bpy.data.objects.new('Camera0051', cam_camera0051)
ob_camera0052 = bpy.data.objects.new('Camera0052', cam_camera0052)
ob_camera0053 = bpy.data.objects.new('Camera0053', cam_camera0053)
ob_camera0054 = bpy.data.objects.new('Camera0054', cam_camera0054)
ob_camera0055 = bpy.data.objects.new('Camera0055', cam_camera0055)
ob_camera0056 = bpy.data.objects.new('Camera0056', cam_camera0056)
ob_camera0057 = bpy.data.objects.new('Camera0057', cam_camera0057)
ob_camera0058 = bpy.data.objects.new('Camera0058', cam_camera0058)
ob_camera0059 = bpy.data.objects.new('Camera0059', cam_camera0059)
ob_camera0060 = bpy.data.objects.new('Camera0060', cam_camera0060)
ob_camera0061 = bpy.data.objects.new('Camera0061', cam_camera0061)
ob_camera0062 = bpy.data.objects.new('Camera0062', cam_camera0062)
ob_camera0063 = bpy.data.objects.new('Camera0063', cam_camera0063)
ob_camera0064 = bpy.data.objects.new('Camera0064', cam_camera0064)
ob_camera0065 = bpy.data.objects.new('Camera0065', cam_camera0065)
ob_camera0066 = bpy.data.objects.new('Camera0066', cam_camera0066)
ob_camera0067 = bpy.data.objects.new('Camera0067', cam_camera0067)
ob_camera0068 = bpy.data.objects.new('Camera0068', cam_camera0068)
ob_camera0069 = bpy.data.objects.new('Camera0069', cam_camera0069)
ob_camera0070 = bpy.data.objects.new('Camera0070', cam_camera0070)
ob_camera0071 = bpy.data.objects.new('Camera0071', cam_camera0071)
ob_camera0072 = bpy.data.objects.new('Camera0072', cam_camera0072)
ob_camera0073 = bpy.data.objects.new('Camera0073', cam_camera0073)
ob_camera0074 = bpy.data.objects.new('Camera0074', cam_camera0074)
ob_camera0075 = bpy.data.objects.new('Camera0075', cam_camera0075)
ob_camera0076 = bpy.data.objects.new('Camera0076', cam_camera0076)
ob_camera0077 = bpy.data.objects.new('Camera0077', cam_camera0077)
ob_camera0078 = bpy.data.objects.new('Camera0078', cam_camera0078)
ob_camera0079 = bpy.data.objects.new('Camera0079', cam_camera0079)
ob_camera0080 = bpy.data.objects.new('Camera0080', cam_camera0080)
ob_camera0081 = bpy.data.objects.new('Camera0081', cam_camera0081)
ob_camera0082 = bpy.data.objects.new('Camera0082', cam_camera0082)
ob_camera0083 = bpy.data.objects.new('Camera0083', cam_camera0083)
ob_camera0084 = bpy.data.objects.new('Camera0084', cam_camera0084)
ob_camera0085 = bpy.data.objects.new('Camera0085', cam_camera0085)
ob_camera0086 = bpy.data.objects.new('Camera0086', cam_camera0086)
ob_camera0087 = bpy.data.objects.new('Camera0087', cam_camera0087)
ob_camera0088 = bpy.data.objects.new('Camera0088', cam_camera0088)
ob_camera0089 = bpy.data.objects.new('Camera0089', cam_camera0089)
ob_camera0090 = bpy.data.objects.new('Camera0090', cam_camera0090)
ob_camera0091 = bpy.data.objects.new('Camera0091', cam_camera0091)
ob_camera0092 = bpy.data.objects.new('Camera0092', cam_camera0092)
ob_camera0093 = bpy.data.objects.new('Camera0093', cam_camera0093)
ob_camera0094 = bpy.data.objects.new('Camera0094', cam_camera0094)
ob_camera0095 = bpy.data.objects.new('Camera0095', cam_camera0095)
ob_camera0096 = bpy.data.objects.new('Camera0096', cam_camera0096)
ob_camera0097 = bpy.data.objects.new('Camera0097', cam_camera0097)
ob_camera0098 = bpy.data.objects.new('Camera0098', cam_camera0098)
ob_camera0099 = bpy.data.objects.new('Camera0099', cam_camera0099)
ob_camera0100 = bpy.data.objects.new('Camera0100', cam_camera0100)
ob_camera0101 = bpy.data.objects.new('Camera0101', cam_camera0101)
ob_camera0102 = bpy.data.objects.new('Camera0102', cam_camera0102)
ob_camera0103 = bpy.data.objects.new('Camera0103', cam_camera0103)
ob_camera0104 = bpy.data.objects.new('Camera0104', cam_camera0104)
ob_camera0105 = bpy.data.objects.new('Camera0105', cam_camera0105)
ob_camera0106 = bpy.data.objects.new('Camera0106', cam_camera0106)
ob_camera0107 = bpy.data.objects.new('Camera0107', cam_camera0107)
ob_camera0108 = bpy.data.objects.new('Camera0108', cam_camera0108)
ob_camera0109 = bpy.data.objects.new('Camera0109', cam_camera0109)
ob_camera0110 = bpy.data.objects.new('Camera0110', cam_camera0110)
ob_camera0111 = bpy.data.objects.new('Camera0111', cam_camera0111)
ob_camera0112 = bpy.data.objects.new('Camera0112', cam_camera0112)
ob_camera0113 = bpy.data.objects.new('Camera0113', cam_camera0113)
ob_camera0114 = bpy.data.objects.new('Camera0114', cam_camera0114)
ob_camera0115 = bpy.data.objects.new('Camera0115', cam_camera0115)
ob_camera0116 = bpy.data.objects.new('Camera0116', cam_camera0116)
ob_camera0117 = bpy.data.objects.new('Camera0117', cam_camera0117)
ob_camera0118 = bpy.data.objects.new('Camera0118', cam_camera0118)
ob_camera0119 = bpy.data.objects.new('Camera0119', cam_camera0119)

# ---- transforms, parenting, visibility, modifiers, constraints
ob_wall3.location = (0.2618, 1.955, 1.081)
ob_wall3.rotation_euler = (1.571, -0.0, 0.0)
ob_wall3.scale = (1.962, 1.085, 0.02239)
ob_wall1.location = (0.2618, -1.987, 1.081)
ob_wall1.rotation_euler = (1.571, -0.0, 0.0)
ob_wall1.scale = (1.962, 1.085, 0.02239)
ob_wall2.location = (2.247, -0.007556, 1.081)
ob_wall2.rotation_euler = (1.571, -0.0, 1.571)
ob_wall2.scale = (1.962, 1.085, 0.02239)
ob_ceiling.location = (0.2618, -0.003805, 2.156)
ob_ceiling.scale = (1.962, 1.962, 0.02239)
ob_cube.location = (-0.04983, -0.4533, 0.6211)
ob_cube.rotation_euler = (0.0, -0.0, 0.519)
ob_cube.scale = (0.2026, 0.2026, 0.2026)
ob_floor.location = (0.2618, -0.004072, -0.0006627)
ob_floor.rotation_euler = (3.142, -0.0, 0.0)
ob_floor.scale = (1.962, 1.966, 0.02239)
ob_area.location = (-1.496, -0.4177, 1.709)
ob_area.rotation_euler = (0.0, -0.9005, 0.0)
ob_area.scale = (1.86, 1.86, 1.86)
ob_camera0000.location = (-2.5, -0.0, 1.0)
ob_camera0000.rotation_euler = (1.373, -1.721e-07, -1.571)
ob_camera0000.scale = (0.03, 0.03, 0.03)
ob_camera0001.location = (-2.438, -0.01, 1.062)
ob_camera0001.rotation_euler = (1.344, -1.349e-08, -1.571)
ob_camera0001.scale = (0.03, 0.03, 0.03)
ob_camera0002.location = (-2.378, -0.02, 1.122)
ob_camera0002.rotation_euler = (1.315, -8.487e-08, -1.571)
ob_camera0002.scale = (0.03, 0.03, 0.03)
ob_camera0003.location = (-2.324, -0.03, 1.176)
ob_camera0003.rotation_euler = (1.288, 1.349e-07, -1.571)
ob_camera0003.scale = (0.03, 0.03, 0.03)
ob_camera0004.location = (-2.277, -0.04, 1.223)
ob_camera0004.rotation_euler = (1.263, 1.825e-08, -1.571)
ob_camera0004.scale = (0.03, 0.03, 0.03)
ob_camera0005.location = (-2.24, -0.05, 1.26)
ob_camera0005.rotation_euler = (1.244, -1.667e-07, -1.571)
ob_camera0005.scale = (0.03, 0.03, 0.03)
ob_camera0006.location = (-2.215, -0.06, 1.285)
ob_camera0006.rotation_euler = (1.23, -1.803e-07, -1.571)
ob_camera0006.scale = (0.03, 0.03, 0.03)
ob_camera0007.location = (-2.202, -0.07, 1.298)
ob_camera0007.rotation_euler = (1.223, 4.839e-08, -1.571)
ob_camera0007.scale = (0.03, 0.03, 0.03)
ob_camera0008.location = (-2.202, -0.08, 1.298)
ob_camera0008.rotation_euler = (1.223, 4.839e-08, -1.571)
ob_camera0008.scale = (0.03, 0.03, 0.03)
ob_camera0009.location = (-2.215, -0.09, 1.285)
ob_camera0009.rotation_euler = (1.23, -1.803e-07, -1.571)
ob_camera0009.scale = (0.03, 0.03, 0.03)
ob_camera0010.location = (-2.24, -0.1, 1.26)
ob_camera0010.rotation_euler = (1.244, -1.667e-07, -1.571)
ob_camera0010.scale = (0.03, 0.03, 0.03)
ob_camera0011.location = (-2.277, -0.11, 1.223)
ob_camera0011.rotation_euler = (1.263, 1.825e-08, -1.571)
ob_camera0011.scale = (0.03, 0.03, 0.03)
ob_camera0012.location = (-2.324, -0.12, 1.176)
ob_camera0012.rotation_euler = (1.288, 1.349e-07, -1.571)
ob_camera0012.scale = (0.03, 0.03, 0.03)
ob_camera0013.location = (-2.378, -0.13, 1.122)
ob_camera0013.rotation_euler = (1.315, -8.487e-08, -1.571)
ob_camera0013.scale = (0.03, 0.03, 0.03)
ob_camera0014.location = (-2.438, -0.14, 1.062)
ob_camera0014.rotation_euler = (1.344, -1.349e-08, -1.571)
ob_camera0014.scale = (0.03, 0.03, 0.03)
ob_camera0015.location = (-2.5, -0.15, 1.0)
ob_camera0015.rotation_euler = (1.373, -1.721e-07, -1.571)
ob_camera0015.scale = (0.03, 0.03, 0.03)
ob_camera0016.location = (-2.562, -0.16, 0.9376)
ob_camera0016.rotation_euler = (1.402, -3.805e-07, -1.571)
ob_camera0016.scale = (0.03, 0.03, 0.03)
ob_camera0017.location = (-2.622, -0.17, 0.878)
ob_camera0017.rotation_euler = (1.428, 1.57e-07, -1.571)
ob_camera0017.scale = (0.03, 0.03, 0.03)
ob_camera0018.location = (-2.676, -0.18, 0.8237)
ob_camera0018.rotation_euler = (1.45, 2.437e-08, -1.571)
ob_camera0018.scale = (0.03, 0.03, 0.03)
ob_camera0019.location = (-2.723, -0.19, 0.7771)
ob_camera0019.rotation_euler = (1.469, -0.0, -1.571)
ob_camera0019.scale = (0.03, 0.03, 0.03)
ob_camera0020.location = (-2.76, -0.2, 0.7402)
ob_camera0020.rotation_euler = (1.484, 8.803e-08, -1.571)
ob_camera0020.scale = (0.03, 0.03, 0.03)
ob_camera0021.location = (-2.785, -0.21, 0.7147)
ob_camera0021.rotation_euler = (1.494, 4.584e-09, -1.571)
ob_camera0021.scale = (0.03, 0.03, 0.03)
ob_camera0022.location = (-2.798, -0.22, 0.7016)
ob_camera0022.rotation_euler = (1.499, -2.914e-07, -1.571)
ob_camera0022.scale = (0.03, 0.03, 0.03)
ob_camera0023.location = (-2.798, -0.23, 0.7016)
ob_camera0023.rotation_euler = (1.499, -2.914e-07, -1.571)
ob_camera0023.scale = (0.03, 0.03, 0.03)
ob_camera0024.location = (-2.785, -0.24, 0.7147)
ob_camera0024.rotation_euler = (1.494, 4.584e-09, -1.571)
ob_camera0024.scale = (0.03, 0.03, 0.03)
ob_camera0025.location = (-2.76, -0.25, 0.7402)
ob_camera0025.rotation_euler = (1.484, 8.803e-08, -1.571)
ob_camera0025.scale = (0.03, 0.03, 0.03)
ob_camera0026.location = (-2.723, -0.26, 0.7771)
ob_camera0026.rotation_euler = (1.469, -0.0, -1.571)
ob_camera0026.scale = (0.03, 0.03, 0.03)
ob_camera0027.location = (-2.676, -0.27, 0.8237)
ob_camera0027.rotation_euler = (1.45, 2.437e-08, -1.571)
ob_camera0027.scale = (0.03, 0.03, 0.03)
ob_camera0028.location = (-2.622, -0.28, 0.878)
ob_camera0028.rotation_euler = (1.428, 1.57e-07, -1.571)
ob_camera0028.scale = (0.03, 0.03, 0.03)
ob_camera0029.location = (-2.562, -0.29, 0.9376)
ob_camera0029.rotation_euler = (1.402, -3.805e-07, -1.571)
ob_camera0029.scale = (0.03, 0.03, 0.03)
ob_camera0030.location = (-2.5, -0.3, 1.0)
ob_camera0030.rotation_euler = (1.373, -1.721e-07, -1.571)
ob_camera0030.scale = (0.03, 0.03, 0.03)
ob_camera0031.location = (-2.438, -0.31, 1.062)
ob_camera0031.rotation_euler = (1.344, -1.349e-08, -1.571)
ob_camera0031.scale = (0.03, 0.03, 0.03)
ob_camera0032.location = (-2.378, -0.32, 1.122)
ob_camera0032.rotation_euler = (1.315, -8.487e-08, -1.571)
ob_camera0032.scale = (0.03, 0.03, 0.03)
ob_camera0033.location = (-2.324, -0.33, 1.176)
ob_camera0033.rotation_euler = (1.288, 1.349e-07, -1.571)
ob_camera0033.scale = (0.03, 0.03, 0.03)
ob_camera0034.location = (-2.277, -0.34, 1.223)
ob_camera0034.rotation_euler = (1.263, 1.825e-08, -1.571)
ob_camera0034.scale = (0.03, 0.03, 0.03)
ob_camera0035.location = (-2.24, -0.35, 1.26)
ob_camera0035.rotation_euler = (1.244, -1.667e-07, -1.571)
ob_camera0035.scale = (0.03, 0.03, 0.03)
ob_camera0036.location = (-2.215, -0.36, 1.285)
ob_camera0036.rotation_euler = (1.23, -1.803e-07, -1.571)
ob_camera0036.scale = (0.03, 0.03, 0.03)
ob_camera0037.location = (-2.202, -0.37, 1.298)
ob_camera0037.rotation_euler = (1.223, 4.839e-08, -1.571)
ob_camera0037.scale = (0.03, 0.03, 0.03)
ob_camera0038.location = (-2.202, -0.38, 1.298)
ob_camera0038.rotation_euler = (1.223, 4.839e-08, -1.571)
ob_camera0038.scale = (0.03, 0.03, 0.03)
ob_camera0039.location = (-2.215, -0.39, 1.285)
ob_camera0039.rotation_euler = (1.23, -1.803e-07, -1.571)
ob_camera0039.scale = (0.03, 0.03, 0.03)
ob_camera0040.location = (-2.24, -0.4, 1.26)
ob_camera0040.rotation_euler = (1.244, -1.667e-07, -1.571)
ob_camera0040.scale = (0.03, 0.03, 0.03)
ob_camera0041.location = (-2.277, -0.41, 1.223)
ob_camera0041.rotation_euler = (1.263, 1.825e-08, -1.571)
ob_camera0041.scale = (0.03, 0.03, 0.03)
ob_camera0042.location = (-2.324, -0.42, 1.176)
ob_camera0042.rotation_euler = (1.288, 1.349e-07, -1.571)
ob_camera0042.scale = (0.03, 0.03, 0.03)
ob_camera0043.location = (-2.378, -0.43, 1.122)
ob_camera0043.rotation_euler = (1.315, -8.487e-08, -1.571)
ob_camera0043.scale = (0.03, 0.03, 0.03)
ob_camera0044.location = (-2.438, -0.44, 1.062)
ob_camera0044.rotation_euler = (1.344, -1.349e-08, -1.571)
ob_camera0044.scale = (0.03, 0.03, 0.03)
ob_camera0045.location = (-2.5, -0.45, 1.0)
ob_camera0045.rotation_euler = (1.373, -1.721e-07, -1.571)
ob_camera0045.scale = (0.03, 0.03, 0.03)
ob_camera0046.location = (-2.562, -0.46, 0.9376)
ob_camera0046.rotation_euler = (1.402, -3.805e-07, -1.571)
ob_camera0046.scale = (0.03, 0.03, 0.03)
ob_camera0047.location = (-2.622, -0.47, 0.878)
ob_camera0047.rotation_euler = (1.428, 1.57e-07, -1.571)
ob_camera0047.scale = (0.03, 0.03, 0.03)
ob_camera0048.location = (-2.676, -0.48, 0.8237)
ob_camera0048.rotation_euler = (1.45, 2.437e-08, -1.571)
ob_camera0048.scale = (0.03, 0.03, 0.03)
ob_camera0049.location = (-2.723, -0.49, 0.7771)
ob_camera0049.rotation_euler = (1.469, -0.0, -1.571)
ob_camera0049.scale = (0.03, 0.03, 0.03)
ob_camera0050.location = (-2.76, -0.5, 0.7402)
ob_camera0050.rotation_euler = (1.484, 8.803e-08, -1.571)
ob_camera0050.scale = (0.03, 0.03, 0.03)
ob_camera0051.location = (-2.785, -0.51, 0.7147)
ob_camera0051.rotation_euler = (1.494, 4.584e-09, -1.571)
ob_camera0051.scale = (0.03, 0.03, 0.03)
ob_camera0052.location = (-2.798, -0.52, 0.7016)
ob_camera0052.rotation_euler = (1.499, -2.914e-07, -1.571)
ob_camera0052.scale = (0.03, 0.03, 0.03)
ob_camera0053.location = (-2.798, -0.53, 0.7016)
ob_camera0053.rotation_euler = (1.499, -2.914e-07, -1.571)
ob_camera0053.scale = (0.03, 0.03, 0.03)
ob_camera0054.location = (-2.785, -0.54, 0.7147)
ob_camera0054.rotation_euler = (1.494, 4.584e-09, -1.571)
ob_camera0054.scale = (0.03, 0.03, 0.03)
ob_camera0055.location = (-2.76, -0.55, 0.7402)
ob_camera0055.rotation_euler = (1.484, 8.803e-08, -1.571)
ob_camera0055.scale = (0.03, 0.03, 0.03)
ob_camera0056.location = (-2.723, -0.56, 0.7771)
ob_camera0056.rotation_euler = (1.469, -0.0, -1.571)
ob_camera0056.scale = (0.03, 0.03, 0.03)
ob_camera0057.location = (-2.676, -0.57, 0.8237)
ob_camera0057.rotation_euler = (1.45, 2.437e-08, -1.571)
ob_camera0057.scale = (0.03, 0.03, 0.03)
ob_camera0058.location = (-2.622, -0.58, 0.878)
ob_camera0058.rotation_euler = (1.428, 1.57e-07, -1.571)
ob_camera0058.scale = (0.03, 0.03, 0.03)
ob_camera0059.location = (-2.562, -0.59, 0.9376)
ob_camera0059.rotation_euler = (1.402, -3.805e-07, -1.571)
ob_camera0059.scale = (0.03, 0.03, 0.03)
ob_camera0060.location = (-2.5, -0.6, 1.0)
ob_camera0060.rotation_euler = (1.373, -1.721e-07, -1.571)
ob_camera0060.scale = (0.03, 0.03, 0.03)
ob_camera0061.location = (-2.438, -0.61, 1.062)
ob_camera0061.rotation_euler = (1.344, -1.349e-08, -1.571)
ob_camera0061.scale = (0.03, 0.03, 0.03)
ob_camera0062.location = (-2.378, -0.62, 1.122)
ob_camera0062.rotation_euler = (1.315, -8.487e-08, -1.571)
ob_camera0062.scale = (0.03, 0.03, 0.03)
ob_camera0063.location = (-2.324, -0.63, 1.176)
ob_camera0063.rotation_euler = (1.288, 1.349e-07, -1.571)
ob_camera0063.scale = (0.03, 0.03, 0.03)
ob_camera0064.location = (-2.277, -0.64, 1.223)
ob_camera0064.rotation_euler = (1.263, 1.825e-08, -1.571)
ob_camera0064.scale = (0.03, 0.03, 0.03)
ob_camera0065.location = (-2.24, -0.65, 1.26)
ob_camera0065.rotation_euler = (1.244, -1.667e-07, -1.571)
ob_camera0065.scale = (0.03, 0.03, 0.03)
ob_camera0066.location = (-2.215, -0.66, 1.285)
ob_camera0066.rotation_euler = (1.23, -1.803e-07, -1.571)
ob_camera0066.scale = (0.03, 0.03, 0.03)
ob_camera0067.location = (-2.202, -0.67, 1.298)
ob_camera0067.rotation_euler = (1.223, 4.839e-08, -1.571)
ob_camera0067.scale = (0.03, 0.03, 0.03)
ob_camera0068.location = (-2.202, -0.68, 1.298)
ob_camera0068.rotation_euler = (1.223, 4.839e-08, -1.571)
ob_camera0068.scale = (0.03, 0.03, 0.03)
ob_camera0069.location = (-2.215, -0.69, 1.285)
ob_camera0069.rotation_euler = (1.23, -1.803e-07, -1.571)
ob_camera0069.scale = (0.03, 0.03, 0.03)
ob_camera0070.location = (-2.24, -0.7, 1.26)
ob_camera0070.rotation_euler = (1.244, -1.667e-07, -1.571)
ob_camera0070.scale = (0.03, 0.03, 0.03)
ob_camera0071.location = (-2.277, -0.71, 1.223)
ob_camera0071.rotation_euler = (1.263, 1.825e-08, -1.571)
ob_camera0071.scale = (0.03, 0.03, 0.03)
ob_camera0072.location = (-2.324, -0.72, 1.176)
ob_camera0072.rotation_euler = (1.288, 1.349e-07, -1.571)
ob_camera0072.scale = (0.03, 0.03, 0.03)
ob_camera0073.location = (-2.378, -0.73, 1.122)
ob_camera0073.rotation_euler = (1.315, -8.487e-08, -1.571)
ob_camera0073.scale = (0.03, 0.03, 0.03)
ob_camera0074.location = (-2.438, -0.74, 1.062)
ob_camera0074.rotation_euler = (1.344, -1.349e-08, -1.571)
ob_camera0074.scale = (0.03, 0.03, 0.03)
ob_camera0075.location = (-2.5, -0.75, 1.0)
ob_camera0075.rotation_euler = (1.373, -1.721e-07, -1.571)
ob_camera0075.scale = (0.03, 0.03, 0.03)
ob_camera0076.location = (-2.562, -0.76, 0.9376)
ob_camera0076.rotation_euler = (1.402, -3.805e-07, -1.571)
ob_camera0076.scale = (0.03, 0.03, 0.03)
ob_camera0077.location = (-2.622, -0.77, 0.878)
ob_camera0077.rotation_euler = (1.428, 1.57e-07, -1.571)
ob_camera0077.scale = (0.03, 0.03, 0.03)
ob_camera0078.location = (-2.676, -0.78, 0.8237)
ob_camera0078.rotation_euler = (1.45, 2.437e-08, -1.571)
ob_camera0078.scale = (0.03, 0.03, 0.03)
ob_camera0079.location = (-2.723, -0.79, 0.7771)
ob_camera0079.rotation_euler = (1.469, -0.0, -1.571)
ob_camera0079.scale = (0.03, 0.03, 0.03)
ob_camera0080.location = (-2.76, -0.8, 0.7402)
ob_camera0080.rotation_euler = (1.484, 8.803e-08, -1.571)
ob_camera0080.scale = (0.03, 0.03, 0.03)
ob_camera0081.location = (-2.785, -0.81, 0.7147)
ob_camera0081.rotation_euler = (1.494, 4.584e-09, -1.571)
ob_camera0081.scale = (0.03, 0.03, 0.03)
ob_camera0082.location = (-2.798, -0.82, 0.7016)
ob_camera0082.rotation_euler = (1.499, -2.914e-07, -1.571)
ob_camera0082.scale = (0.03, 0.03, 0.03)
ob_camera0083.location = (-2.798, -0.83, 0.7016)
ob_camera0083.rotation_euler = (1.499, -2.914e-07, -1.571)
ob_camera0083.scale = (0.03, 0.03, 0.03)
ob_camera0084.location = (-2.785, -0.84, 0.7147)
ob_camera0084.rotation_euler = (1.494, 4.584e-09, -1.571)
ob_camera0084.scale = (0.03, 0.03, 0.03)
ob_camera0085.location = (-2.76, -0.85, 0.7402)
ob_camera0085.rotation_euler = (1.484, 8.803e-08, -1.571)
ob_camera0085.scale = (0.03, 0.03, 0.03)
ob_camera0086.location = (-2.723, -0.86, 0.7771)
ob_camera0086.rotation_euler = (1.469, -0.0, -1.571)
ob_camera0086.scale = (0.03, 0.03, 0.03)
ob_camera0087.location = (-2.676, -0.87, 0.8237)
ob_camera0087.rotation_euler = (1.45, 2.437e-08, -1.571)
ob_camera0087.scale = (0.03, 0.03, 0.03)
ob_camera0088.location = (-2.622, -0.88, 0.878)
ob_camera0088.rotation_euler = (1.428, 1.57e-07, -1.571)
ob_camera0088.scale = (0.03, 0.03, 0.03)
ob_camera0089.location = (-2.562, -0.89, 0.9376)
ob_camera0089.rotation_euler = (1.402, -3.805e-07, -1.571)
ob_camera0089.scale = (0.03, 0.03, 0.03)
ob_camera0090.location = (-2.5, -0.9, 1.0)
ob_camera0090.rotation_euler = (1.373, -1.721e-07, -1.571)
ob_camera0090.scale = (0.03, 0.03, 0.03)
ob_camera0091.location = (-2.438, -0.91, 1.062)
ob_camera0091.rotation_euler = (1.344, -1.349e-08, -1.571)
ob_camera0091.scale = (0.03, 0.03, 0.03)
ob_camera0092.location = (-2.378, -0.92, 1.122)
ob_camera0092.rotation_euler = (1.315, -8.487e-08, -1.571)
ob_camera0092.scale = (0.03, 0.03, 0.03)
ob_camera0093.location = (-2.324, -0.93, 1.176)
ob_camera0093.rotation_euler = (1.288, 1.349e-07, -1.571)
ob_camera0093.scale = (0.03, 0.03, 0.03)
ob_camera0094.location = (-2.277, -0.94, 1.223)
ob_camera0094.rotation_euler = (1.263, 1.825e-08, -1.571)
ob_camera0094.scale = (0.03, 0.03, 0.03)
ob_camera0095.location = (-2.24, -0.95, 1.26)
ob_camera0095.rotation_euler = (1.244, -1.667e-07, -1.571)
ob_camera0095.scale = (0.03, 0.03, 0.03)
ob_camera0096.location = (-2.215, -0.96, 1.285)
ob_camera0096.rotation_euler = (1.23, -1.803e-07, -1.571)
ob_camera0096.scale = (0.03, 0.03, 0.03)
ob_camera0097.location = (-2.202, -0.97, 1.298)
ob_camera0097.rotation_euler = (1.223, 4.839e-08, -1.571)
ob_camera0097.scale = (0.03, 0.03, 0.03)
ob_camera0098.location = (-2.202, -0.98, 1.298)
ob_camera0098.rotation_euler = (1.223, 4.839e-08, -1.571)
ob_camera0098.scale = (0.03, 0.03, 0.03)
ob_camera0099.location = (-2.215, -0.99, 1.285)
ob_camera0099.rotation_euler = (1.23, -1.803e-07, -1.571)
ob_camera0099.scale = (0.03, 0.03, 0.03)
ob_camera0100.location = (-2.24, -1.0, 1.26)
ob_camera0100.rotation_euler = (1.244, -1.667e-07, -1.571)
ob_camera0100.scale = (0.03, 0.03, 0.03)
ob_camera0101.location = (-2.277, -1.01, 1.223)
ob_camera0101.rotation_euler = (1.263, 1.825e-08, -1.571)
ob_camera0101.scale = (0.03, 0.03, 0.03)
ob_camera0102.location = (-2.324, -1.02, 1.176)
ob_camera0102.rotation_euler = (1.288, 1.349e-07, -1.571)
ob_camera0102.scale = (0.03, 0.03, 0.03)
ob_camera0103.location = (-2.378, -1.03, 1.122)
ob_camera0103.rotation_euler = (1.315, -8.487e-08, -1.571)
ob_camera0103.scale = (0.03, 0.03, 0.03)
ob_camera0104.location = (-2.438, -1.04, 1.062)
ob_camera0104.rotation_euler = (1.344, -1.349e-08, -1.571)
ob_camera0104.scale = (0.03, 0.03, 0.03)
ob_camera0105.location = (-2.5, -1.05, 1.0)
ob_camera0105.rotation_euler = (1.373, -1.721e-07, -1.571)
ob_camera0105.scale = (0.03, 0.03, 0.03)
ob_camera0106.location = (-2.562, -1.06, 0.9376)
ob_camera0106.rotation_euler = (1.402, -3.805e-07, -1.571)
ob_camera0106.scale = (0.03, 0.03, 0.03)
ob_camera0107.location = (-2.622, -1.07, 0.878)
ob_camera0107.rotation_euler = (1.428, 1.57e-07, -1.571)
ob_camera0107.scale = (0.03, 0.03, 0.03)
ob_camera0108.location = (-2.676, -1.08, 0.8237)
ob_camera0108.rotation_euler = (1.45, 2.437e-08, -1.571)
ob_camera0108.scale = (0.03, 0.03, 0.03)
ob_camera0109.location = (-2.723, -1.09, 0.7771)
ob_camera0109.rotation_euler = (1.469, -0.0, -1.571)
ob_camera0109.scale = (0.03, 0.03, 0.03)
ob_camera0110.location = (-2.76, -1.1, 0.7402)
ob_camera0110.rotation_euler = (1.484, 8.803e-08, -1.571)
ob_camera0110.scale = (0.03, 0.03, 0.03)
ob_camera0111.location = (-2.785, -1.11, 0.7147)
ob_camera0111.rotation_euler = (1.494, 4.584e-09, -1.571)
ob_camera0111.scale = (0.03, 0.03, 0.03)
ob_camera0112.location = (-2.798, -1.12, 0.7016)
ob_camera0112.rotation_euler = (1.499, -2.914e-07, -1.571)
ob_camera0112.scale = (0.03, 0.03, 0.03)
ob_camera0113.location = (-2.798, -1.13, 0.7016)
ob_camera0113.rotation_euler = (1.499, -2.914e-07, -1.571)
ob_camera0113.scale = (0.03, 0.03, 0.03)
ob_camera0114.location = (-2.785, -1.14, 0.7147)
ob_camera0114.rotation_euler = (1.494, 4.584e-09, -1.571)
ob_camera0114.scale = (0.03, 0.03, 0.03)
ob_camera0115.location = (-2.76, -1.15, 0.7402)
ob_camera0115.rotation_euler = (1.484, 8.803e-08, -1.571)
ob_camera0115.scale = (0.03, 0.03, 0.03)
ob_camera0116.location = (-2.723, -1.16, 0.7771)
ob_camera0116.rotation_euler = (1.469, -0.0, -1.571)
ob_camera0116.scale = (0.03, 0.03, 0.03)
ob_camera0117.location = (-2.676, -1.17, 0.8237)
ob_camera0117.rotation_euler = (1.45, 2.437e-08, -1.571)
ob_camera0117.scale = (0.03, 0.03, 0.03)
ob_camera0118.location = (-2.622, -1.18, 0.878)
ob_camera0118.rotation_euler = (1.428, 1.57e-07, -1.571)
ob_camera0118.scale = (0.03, 0.03, 0.03)
ob_camera0119.location = (-2.562, -1.19, 0.9376)
ob_camera0119.rotation_euler = (1.402, -3.805e-07, -1.571)
ob_camera0119.scale = (0.03, 0.03, 0.03)

# ---- collection membership
col_collection_1.objects.link(ob_wall3)
col_collection_1.objects.link(ob_wall1)
col_collection_1.objects.link(ob_wall2)
col_collection_1.objects.link(ob_ceiling)
col_collection_1.objects.link(ob_cube)
col_collection_1.objects.link(ob_floor)
col_collection_1.objects.link(ob_area)
col_cams_coll.objects.link(ob_camera0000)
col_cams_coll.objects.link(ob_camera0001)
col_cams_coll.objects.link(ob_camera0002)
col_cams_coll.objects.link(ob_camera0003)
col_cams_coll.objects.link(ob_camera0004)
col_cams_coll.objects.link(ob_camera0005)
col_cams_coll.objects.link(ob_camera0006)
col_cams_coll.objects.link(ob_camera0007)
col_cams_coll.objects.link(ob_camera0008)
col_cams_coll.objects.link(ob_camera0009)
col_cams_coll.objects.link(ob_camera0010)
col_cams_coll.objects.link(ob_camera0011)
col_cams_coll.objects.link(ob_camera0012)
col_cams_coll.objects.link(ob_camera0013)
col_cams_coll.objects.link(ob_camera0014)
col_cams_coll.objects.link(ob_camera0015)
col_cams_coll.objects.link(ob_camera0016)
col_cams_coll.objects.link(ob_camera0017)
col_cams_coll.objects.link(ob_camera0018)
col_cams_coll.objects.link(ob_camera0019)
col_cams_coll.objects.link(ob_camera0020)
col_cams_coll.objects.link(ob_camera0021)
col_cams_coll.objects.link(ob_camera0022)
col_cams_coll.objects.link(ob_camera0023)
col_cams_coll.objects.link(ob_camera0024)
col_cams_coll.objects.link(ob_camera0025)
col_cams_coll.objects.link(ob_camera0026)
col_cams_coll.objects.link(ob_camera0027)
col_cams_coll.objects.link(ob_camera0028)
col_cams_coll.objects.link(ob_camera0029)
col_cams_coll.objects.link(ob_camera0030)
col_cams_coll.objects.link(ob_camera0031)
col_cams_coll.objects.link(ob_camera0032)
col_cams_coll.objects.link(ob_camera0033)
col_cams_coll.objects.link(ob_camera0034)
col_cams_coll.objects.link(ob_camera0035)
col_cams_coll.objects.link(ob_camera0036)
col_cams_coll.objects.link(ob_camera0037)
col_cams_coll.objects.link(ob_camera0038)
col_cams_coll.objects.link(ob_camera0039)
col_cams_coll.objects.link(ob_camera0040)
col_cams_coll.objects.link(ob_camera0041)
col_cams_coll.objects.link(ob_camera0042)
col_cams_coll.objects.link(ob_camera0043)
col_cams_coll.objects.link(ob_camera0044)
col_cams_coll.objects.link(ob_camera0045)
col_cams_coll.objects.link(ob_camera0046)
col_cams_coll.objects.link(ob_camera0047)
col_cams_coll.objects.link(ob_camera0048)
col_cams_coll.objects.link(ob_camera0049)
col_cams_coll.objects.link(ob_camera0050)
col_cams_coll.objects.link(ob_camera0051)
col_cams_coll.objects.link(ob_camera0052)
col_cams_coll.objects.link(ob_camera0053)
col_cams_coll.objects.link(ob_camera0054)
col_cams_coll.objects.link(ob_camera0055)
col_cams_coll.objects.link(ob_camera0056)
col_cams_coll.objects.link(ob_camera0057)
col_cams_coll.objects.link(ob_camera0058)
col_cams_coll.objects.link(ob_camera0059)
col_cams_coll.objects.link(ob_camera0060)
col_cams_coll.objects.link(ob_camera0061)
col_cams_coll.objects.link(ob_camera0062)
col_cams_coll.objects.link(ob_camera0063)
col_cams_coll.objects.link(ob_camera0064)
col_cams_coll.objects.link(ob_camera0065)
col_cams_coll.objects.link(ob_camera0066)
col_cams_coll.objects.link(ob_camera0067)
col_cams_coll.objects.link(ob_camera0068)
col_cams_coll.objects.link(ob_camera0069)
col_cams_coll.objects.link(ob_camera0070)
col_cams_coll.objects.link(ob_camera0071)
col_cams_coll.objects.link(ob_camera0072)
col_cams_coll.objects.link(ob_camera0073)
col_cams_coll.objects.link(ob_camera0074)
col_cams_coll.objects.link(ob_camera0075)
col_cams_coll.objects.link(ob_camera0076)
col_cams_coll.objects.link(ob_camera0077)
col_cams_coll.objects.link(ob_camera0078)
col_cams_coll.objects.link(ob_camera0079)
col_cams_coll.objects.link(ob_camera0080)
col_cams_coll.objects.link(ob_camera0081)
col_cams_coll.objects.link(ob_camera0082)
col_cams_coll.objects.link(ob_camera0083)
col_cams_coll.objects.link(ob_camera0084)
col_cams_coll.objects.link(ob_camera0085)
col_cams_coll.objects.link(ob_camera0086)
col_cams_coll.objects.link(ob_camera0087)
col_cams_coll.objects.link(ob_camera0088)
col_cams_coll.objects.link(ob_camera0089)
col_cams_coll.objects.link(ob_camera0090)
col_cams_coll.objects.link(ob_camera0091)
col_cams_coll.objects.link(ob_camera0092)
col_cams_coll.objects.link(ob_camera0093)
col_cams_coll.objects.link(ob_camera0094)
col_cams_coll.objects.link(ob_camera0095)
col_cams_coll.objects.link(ob_camera0096)
col_cams_coll.objects.link(ob_camera0097)
col_cams_coll.objects.link(ob_camera0098)
col_cams_coll.objects.link(ob_camera0099)
col_cams_coll.objects.link(ob_camera0100)
col_cams_coll.objects.link(ob_camera0101)
col_cams_coll.objects.link(ob_camera0102)
col_cams_coll.objects.link(ob_camera0103)
col_cams_coll.objects.link(ob_camera0104)
col_cams_coll.objects.link(ob_camera0105)
col_cams_coll.objects.link(ob_camera0106)
col_cams_coll.objects.link(ob_camera0107)
col_cams_coll.objects.link(ob_camera0108)
col_cams_coll.objects.link(ob_camera0109)
col_cams_coll.objects.link(ob_camera0110)
col_cams_coll.objects.link(ob_camera0111)
col_cams_coll.objects.link(ob_camera0112)
col_cams_coll.objects.link(ob_camera0113)
col_cams_coll.objects.link(ob_camera0114)
col_cams_coll.objects.link(ob_camera0115)
col_cams_coll.objects.link(ob_camera0116)
col_cams_coll.objects.link(ob_camera0117)
col_cams_coll.objects.link(ob_camera0118)
col_cams_coll.objects.link(ob_camera0119)

# ---- scene / render settings (as saved in the file)
scene.camera = ob_camera0000
scene.frame_start = 0; scene.frame_end = 119; scene.frame_set(0)
scene.render.engine = 'BLENDER_EEVEE_NEXT'
scene.render.image_settings.file_format = 'OPEN_EXR'
scene.render.image_settings.color_mode = 'BW'
scene.render.image_settings.color_depth = '32'
scene.render.image_settings.exr_codec = 'NONE'
scene.render.resolution_x = 640
scene.render.resolution_y = 480
scene.render.dither_intensity = 0.0
scene.cycles.use_denoising = False
scene.cycles.samples = 30
scene.cycles.sampling_pattern = 'TABULATED_SOBOL'
scene.cycles.use_adaptive_sampling = False
scene.cycles.use_light_tree = False
scene.cycles.blur_glossy = 0.0
scene.cycles.sample_clamp_indirect = 0.0
scene.view_settings.view_transform = 'Raw'
bpy.context.view_layer.update()
